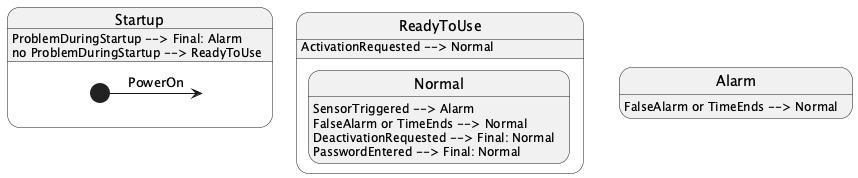

The diagram above was rendered by PlantUML. Its source (embedded in the PNG):
@startuml
state Startup {
    [*] -> Startup: PowerOn
    Startup: ProblemDuringStartup --> Final: Alarm
    Startup: no ProblemDuringStartup --> ReadyToUse
}

state ReadyToUse {
    ReadyToUse: ActivationRequested --> Normal
    Normal: SensorTriggered --> Alarm
    Normal: FalseAlarm or TimeEnds --> Normal
    Normal: DeactivationRequested --> Final: Normal
    Normal: PasswordEntered --> Final: Normal
}

state Alarm {
    Alarm: FalseAlarm or TimeEnds --> Normal
}
@enduml